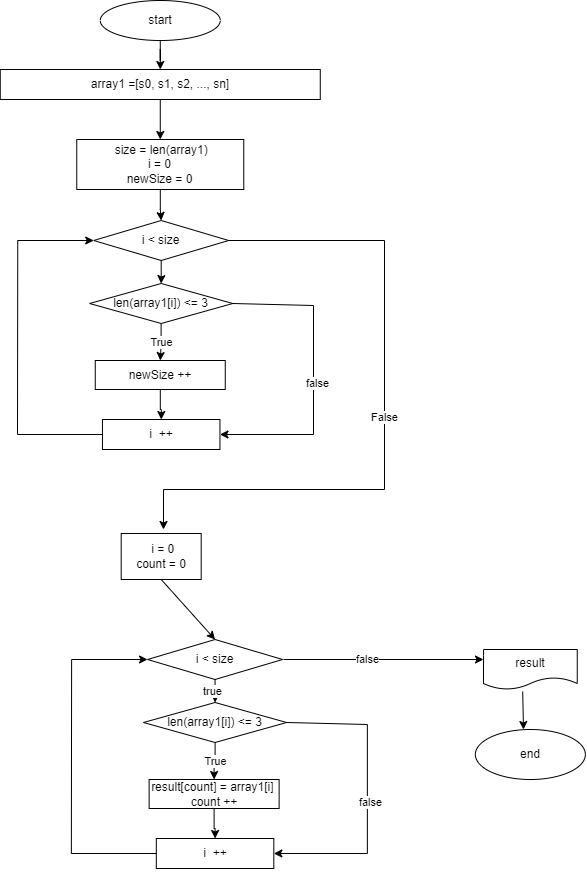

The diagram above was exported from draw.io. Its source (the exported page's mxGraphModel, read from the mxfile embedded in the PNG):
<mxGraphModel dx="1290" dy="574" grid="1" gridSize="10" guides="1" tooltips="1" connect="1" arrows="1" fold="1" page="1" pageScale="1" pageWidth="827" pageHeight="1169" math="0" shadow="0">
  <root>
    <mxCell id="WIyWlLk6GJQsqaUBKTNV-0" />
    <mxCell id="WIyWlLk6GJQsqaUBKTNV-1" parent="WIyWlLk6GJQsqaUBKTNV-0" />
    <mxCell id="DN2RawraIh17u4qW--90-0" value="" style="edgeStyle=orthogonalEdgeStyle;rounded=0;orthogonalLoop=1;jettySize=auto;html=1;" parent="WIyWlLk6GJQsqaUBKTNV-1" source="DN2RawraIh17u4qW--90-1" target="DN2RawraIh17u4qW--90-13" edge="1">
      <mxGeometry relative="1" as="geometry" />
    </mxCell>
    <mxCell id="DN2RawraIh17u4qW--90-1" value="start" style="ellipse;whiteSpace=wrap;html=1;" parent="WIyWlLk6GJQsqaUBKTNV-1" vertex="1">
      <mxGeometry x="206.76" y="31" width="120" height="40" as="geometry" />
    </mxCell>
    <mxCell id="DN2RawraIh17u4qW--90-2" value="" style="edgeStyle=orthogonalEdgeStyle;rounded=0;orthogonalLoop=1;jettySize=auto;html=1;entryX=0.5;entryY=0;entryDx=0;entryDy=0;" parent="WIyWlLk6GJQsqaUBKTNV-1" source="DN2RawraIh17u4qW--90-3" target="DN2RawraIh17u4qW--90-5" edge="1">
      <mxGeometry relative="1" as="geometry" />
    </mxCell>
    <mxCell id="DN2RawraIh17u4qW--90-3" value="&amp;nbsp;size = len(array1)&lt;br&gt;i = 0&lt;br&gt;newSize = 0&lt;br&gt;" style="rounded=0;whiteSpace=wrap;html=1;" parent="WIyWlLk6GJQsqaUBKTNV-1" vertex="1">
      <mxGeometry x="183.26" y="170" width="167" height="50" as="geometry" />
    </mxCell>
    <mxCell id="DN2RawraIh17u4qW--90-4" value="False" style="edgeStyle=orthogonalEdgeStyle;rounded=0;orthogonalLoop=1;jettySize=auto;html=1;" parent="WIyWlLk6GJQsqaUBKTNV-1" source="DN2RawraIh17u4qW--90-5" edge="1">
      <mxGeometry relative="1" as="geometry">
        <mxPoint x="270" y="560" as="targetPoint" />
        <Array as="points">
          <mxPoint x="491" y="271" />
          <mxPoint x="491" y="520" />
          <mxPoint x="270" y="520" />
        </Array>
      </mxGeometry>
    </mxCell>
    <mxCell id="DN2RawraIh17u4qW--90-5" value="i &amp;lt; size" style="rhombus;whiteSpace=wrap;html=1;" parent="WIyWlLk6GJQsqaUBKTNV-1" vertex="1">
      <mxGeometry x="200.2" y="251" width="135" height="40" as="geometry" />
    </mxCell>
    <mxCell id="DN2RawraIh17u4qW--90-6" value="i&amp;nbsp; ++" style="whiteSpace=wrap;html=1;" parent="WIyWlLk6GJQsqaUBKTNV-1" vertex="1">
      <mxGeometry x="208.95" y="450" width="117.5" height="30" as="geometry" />
    </mxCell>
    <mxCell id="DN2RawraIh17u4qW--90-7" style="edgeStyle=orthogonalEdgeStyle;rounded=0;orthogonalLoop=1;jettySize=auto;html=1;exitX=0.5;exitY=1;exitDx=0;exitDy=0;entryX=0.5;entryY=1;entryDx=0;entryDy=0;" parent="WIyWlLk6GJQsqaUBKTNV-1" source="DN2RawraIh17u4qW--90-6" target="DN2RawraIh17u4qW--90-6" edge="1">
      <mxGeometry relative="1" as="geometry" />
    </mxCell>
    <mxCell id="DN2RawraIh17u4qW--90-8" value="" style="endArrow=classic;html=1;rounded=0;entryX=0;entryY=0.5;entryDx=0;entryDy=0;exitX=0;exitY=0.5;exitDx=0;exitDy=0;" parent="WIyWlLk6GJQsqaUBKTNV-1" source="DN2RawraIh17u4qW--90-6" target="DN2RawraIh17u4qW--90-5" edge="1">
      <mxGeometry width="50" height="50" relative="1" as="geometry">
        <mxPoint x="270.25" y="531" as="sourcePoint" />
        <mxPoint x="124.25" y="321" as="targetPoint" />
        <Array as="points">
          <mxPoint x="124" y="465" />
          <mxPoint x="124.25" y="271" />
        </Array>
      </mxGeometry>
    </mxCell>
    <mxCell id="DN2RawraIh17u4qW--90-10" value="result" style="shape=document;whiteSpace=wrap;html=1;boundedLbl=1;" parent="WIyWlLk6GJQsqaUBKTNV-1" vertex="1">
      <mxGeometry x="590" y="680" width="93.75" height="40" as="geometry" />
    </mxCell>
    <mxCell id="DN2RawraIh17u4qW--90-11" value="end" style="ellipse;whiteSpace=wrap;html=1;" parent="WIyWlLk6GJQsqaUBKTNV-1" vertex="1">
      <mxGeometry x="581.87" y="760" width="110" height="50" as="geometry" />
    </mxCell>
    <mxCell id="DN2RawraIh17u4qW--90-12" value="" style="edgeStyle=orthogonalEdgeStyle;rounded=0;orthogonalLoop=1;jettySize=auto;html=1;" parent="WIyWlLk6GJQsqaUBKTNV-1" source="DN2RawraIh17u4qW--90-13" target="DN2RawraIh17u4qW--90-3" edge="1">
      <mxGeometry relative="1" as="geometry" />
    </mxCell>
    <mxCell id="DN2RawraIh17u4qW--90-13" value="array1 =[s0, s1, s2, ..., sn]" style="rounded=0;whiteSpace=wrap;html=1;" parent="WIyWlLk6GJQsqaUBKTNV-1" vertex="1">
      <mxGeometry x="106.76" y="100" width="320" height="30" as="geometry" />
    </mxCell>
    <mxCell id="DN2RawraIh17u4qW--90-14" value="" style="edgeStyle=orthogonalEdgeStyle;rounded=0;orthogonalLoop=1;jettySize=auto;html=1;exitX=0.5;exitY=1;exitDx=0;exitDy=0;" parent="WIyWlLk6GJQsqaUBKTNV-1" source="DN2RawraIh17u4qW--90-5" target="DN2RawraIh17u4qW--90-17" edge="1">
      <mxGeometry relative="1" as="geometry">
        <mxPoint x="272.25" y="291" as="sourcePoint" />
        <mxPoint x="272.25" y="391" as="targetPoint" />
      </mxGeometry>
    </mxCell>
    <mxCell id="DN2RawraIh17u4qW--90-15" value="True" style="edgeStyle=orthogonalEdgeStyle;rounded=0;orthogonalLoop=1;jettySize=auto;html=1;" parent="WIyWlLk6GJQsqaUBKTNV-1" source="DN2RawraIh17u4qW--90-17" target="DN2RawraIh17u4qW--90-24" edge="1">
      <mxGeometry relative="1" as="geometry" />
    </mxCell>
    <mxCell id="DN2RawraIh17u4qW--90-17" value="len(array1[i]) &amp;lt;= 3" style="rhombus;whiteSpace=wrap;html=1;" parent="WIyWlLk6GJQsqaUBKTNV-1" vertex="1">
      <mxGeometry x="196.14" y="314" width="143.12" height="40" as="geometry" />
    </mxCell>
    <mxCell id="DN2RawraIh17u4qW--90-23" value="" style="edgeStyle=orthogonalEdgeStyle;rounded=0;orthogonalLoop=1;jettySize=auto;html=1;" parent="WIyWlLk6GJQsqaUBKTNV-1" source="DN2RawraIh17u4qW--90-24" target="DN2RawraIh17u4qW--90-6" edge="1">
      <mxGeometry relative="1" as="geometry" />
    </mxCell>
    <mxCell id="DN2RawraIh17u4qW--90-24" value="newSize ++" style="whiteSpace=wrap;html=1;" parent="WIyWlLk6GJQsqaUBKTNV-1" vertex="1">
      <mxGeometry x="201.76" y="391" width="130" height="29" as="geometry" />
    </mxCell>
    <mxCell id="C6-ZVKKrHEAiGOey12e3-3" value="" style="endArrow=classic;html=1;rounded=0;exitX=1;exitY=0.5;exitDx=0;exitDy=0;entryX=1;entryY=0.5;entryDx=0;entryDy=0;" edge="1" parent="WIyWlLk6GJQsqaUBKTNV-1" source="DN2RawraIh17u4qW--90-17" target="DN2RawraIh17u4qW--90-6">
      <mxGeometry width="50" height="50" relative="1" as="geometry">
        <mxPoint x="430" y="380" as="sourcePoint" />
        <mxPoint x="390" y="480" as="targetPoint" />
        <Array as="points">
          <mxPoint x="420" y="336" />
          <mxPoint x="420" y="465" />
        </Array>
      </mxGeometry>
    </mxCell>
    <mxCell id="C6-ZVKKrHEAiGOey12e3-4" value="false" style="edgeLabel;html=1;align=center;verticalAlign=middle;resizable=0;points=[];" vertex="1" connectable="0" parent="C6-ZVKKrHEAiGOey12e3-3">
      <mxGeometry x="0.0417" y="3" relative="1" as="geometry">
        <mxPoint as="offset" />
      </mxGeometry>
    </mxCell>
    <mxCell id="C6-ZVKKrHEAiGOey12e3-5" value="&amp;nbsp;i = 0&lt;br&gt;count = 0" style="rounded=0;whiteSpace=wrap;html=1;" vertex="1" parent="WIyWlLk6GJQsqaUBKTNV-1">
      <mxGeometry x="227.7" y="564" width="80" height="46" as="geometry" />
    </mxCell>
    <mxCell id="C6-ZVKKrHEAiGOey12e3-6" value="" style="endArrow=classic;html=1;rounded=0;exitX=0.5;exitY=1;exitDx=0;exitDy=0;entryX=0.5;entryY=0;entryDx=0;entryDy=0;" edge="1" parent="WIyWlLk6GJQsqaUBKTNV-1" source="C6-ZVKKrHEAiGOey12e3-5" target="C6-ZVKKrHEAiGOey12e3-19">
      <mxGeometry width="50" height="50" relative="1" as="geometry">
        <mxPoint x="450" y="540" as="sourcePoint" />
        <mxPoint x="270" y="600" as="targetPoint" />
      </mxGeometry>
    </mxCell>
    <mxCell id="C6-ZVKKrHEAiGOey12e3-10" style="edgeStyle=orthogonalEdgeStyle;rounded=0;orthogonalLoop=1;jettySize=auto;html=1;exitX=0.5;exitY=1;exitDx=0;exitDy=0;entryX=0.5;entryY=1;entryDx=0;entryDy=0;" edge="1" parent="WIyWlLk6GJQsqaUBKTNV-1">
      <mxGeometry relative="1" as="geometry">
        <mxPoint x="277.70000000000005" y="490" as="sourcePoint" />
        <mxPoint x="277.70000000000005" y="490" as="targetPoint" />
      </mxGeometry>
    </mxCell>
    <mxCell id="C6-ZVKKrHEAiGOey12e3-19" value="i &amp;lt; size" style="rhombus;whiteSpace=wrap;html=1;movable=1;resizable=1;rotatable=1;deletable=1;editable=1;locked=0;connectable=1;" vertex="1" parent="WIyWlLk6GJQsqaUBKTNV-1">
      <mxGeometry x="254.06" y="670" width="135" height="40" as="geometry" />
    </mxCell>
    <mxCell id="C6-ZVKKrHEAiGOey12e3-20" value="i&amp;nbsp; ++" style="whiteSpace=wrap;html=1;movable=1;resizable=1;rotatable=1;deletable=1;editable=1;locked=0;connectable=1;" vertex="1" parent="WIyWlLk6GJQsqaUBKTNV-1">
      <mxGeometry x="262.81" y="869" width="117.5" height="30" as="geometry" />
    </mxCell>
    <mxCell id="C6-ZVKKrHEAiGOey12e3-21" style="edgeStyle=orthogonalEdgeStyle;rounded=0;orthogonalLoop=1;jettySize=auto;html=1;exitX=0.5;exitY=1;exitDx=0;exitDy=0;entryX=0.5;entryY=1;entryDx=0;entryDy=0;movable=1;resizable=1;rotatable=1;deletable=1;editable=1;locked=0;connectable=1;" edge="1" parent="WIyWlLk6GJQsqaUBKTNV-1" source="C6-ZVKKrHEAiGOey12e3-20" target="C6-ZVKKrHEAiGOey12e3-20">
      <mxGeometry relative="1" as="geometry" />
    </mxCell>
    <mxCell id="C6-ZVKKrHEAiGOey12e3-22" value="" style="endArrow=classic;html=1;rounded=0;entryX=0;entryY=0.5;entryDx=0;entryDy=0;exitX=0;exitY=0.5;exitDx=0;exitDy=0;movable=1;resizable=1;rotatable=1;deletable=1;editable=1;locked=0;connectable=1;" edge="1" parent="WIyWlLk6GJQsqaUBKTNV-1" source="C6-ZVKKrHEAiGOey12e3-20" target="C6-ZVKKrHEAiGOey12e3-19">
      <mxGeometry width="50" height="50" relative="1" as="geometry">
        <mxPoint x="324.11" y="950" as="sourcePoint" />
        <mxPoint x="178.11" y="740" as="targetPoint" />
        <Array as="points">
          <mxPoint x="177.86" y="884" />
          <mxPoint x="178.11" y="690" />
        </Array>
      </mxGeometry>
    </mxCell>
    <mxCell id="C6-ZVKKrHEAiGOey12e3-23" value="" style="edgeStyle=orthogonalEdgeStyle;rounded=0;orthogonalLoop=1;jettySize=auto;html=1;exitX=0.5;exitY=1;exitDx=0;exitDy=0;movable=1;resizable=1;rotatable=1;deletable=1;editable=1;locked=0;connectable=1;" edge="1" parent="WIyWlLk6GJQsqaUBKTNV-1" source="C6-ZVKKrHEAiGOey12e3-19" target="C6-ZVKKrHEAiGOey12e3-25">
      <mxGeometry relative="1" as="geometry">
        <mxPoint x="326.11" y="710" as="sourcePoint" />
        <mxPoint x="326.11" y="810" as="targetPoint" />
      </mxGeometry>
    </mxCell>
    <mxCell id="C6-ZVKKrHEAiGOey12e3-34" value="true" style="edgeLabel;html=1;align=center;verticalAlign=middle;resizable=0;points=[];" vertex="1" connectable="0" parent="C6-ZVKKrHEAiGOey12e3-23">
      <mxGeometry x="-0.0618" y="-3" relative="1" as="geometry">
        <mxPoint as="offset" />
      </mxGeometry>
    </mxCell>
    <mxCell id="C6-ZVKKrHEAiGOey12e3-24" value="True" style="edgeStyle=orthogonalEdgeStyle;rounded=0;orthogonalLoop=1;jettySize=auto;html=1;movable=1;resizable=1;rotatable=1;deletable=1;editable=1;locked=0;connectable=1;" edge="1" parent="WIyWlLk6GJQsqaUBKTNV-1" source="C6-ZVKKrHEAiGOey12e3-25" target="C6-ZVKKrHEAiGOey12e3-27">
      <mxGeometry relative="1" as="geometry" />
    </mxCell>
    <mxCell id="C6-ZVKKrHEAiGOey12e3-25" value="len(array1[i]) &amp;lt;= 3" style="rhombus;whiteSpace=wrap;html=1;movable=1;resizable=1;rotatable=1;deletable=1;editable=1;locked=0;connectable=1;" vertex="1" parent="WIyWlLk6GJQsqaUBKTNV-1">
      <mxGeometry x="250" y="733" width="143.12" height="40" as="geometry" />
    </mxCell>
    <mxCell id="C6-ZVKKrHEAiGOey12e3-26" value="" style="edgeStyle=orthogonalEdgeStyle;rounded=0;orthogonalLoop=1;jettySize=auto;html=1;movable=1;resizable=1;rotatable=1;deletable=1;editable=1;locked=0;connectable=1;" edge="1" parent="WIyWlLk6GJQsqaUBKTNV-1" source="C6-ZVKKrHEAiGOey12e3-27" target="C6-ZVKKrHEAiGOey12e3-20">
      <mxGeometry relative="1" as="geometry" />
    </mxCell>
    <mxCell id="C6-ZVKKrHEAiGOey12e3-27" value="result[count] = array1[i]&amp;nbsp;&lt;br&gt;count ++" style="whiteSpace=wrap;html=1;movable=1;resizable=1;rotatable=1;deletable=1;editable=1;locked=0;connectable=1;" vertex="1" parent="WIyWlLk6GJQsqaUBKTNV-1">
      <mxGeometry x="255.62" y="810" width="130" height="29" as="geometry" />
    </mxCell>
    <mxCell id="C6-ZVKKrHEAiGOey12e3-28" value="" style="endArrow=classic;html=1;rounded=0;exitX=1;exitY=0.5;exitDx=0;exitDy=0;entryX=1;entryY=0.5;entryDx=0;entryDy=0;movable=1;resizable=1;rotatable=1;deletable=1;editable=1;locked=0;connectable=1;" edge="1" parent="WIyWlLk6GJQsqaUBKTNV-1" source="C6-ZVKKrHEAiGOey12e3-25" target="C6-ZVKKrHEAiGOey12e3-20">
      <mxGeometry width="50" height="50" relative="1" as="geometry">
        <mxPoint x="483.86" y="799" as="sourcePoint" />
        <mxPoint x="443.86" y="899" as="targetPoint" />
        <Array as="points">
          <mxPoint x="473.86" y="755" />
          <mxPoint x="473.86" y="884" />
        </Array>
      </mxGeometry>
    </mxCell>
    <mxCell id="C6-ZVKKrHEAiGOey12e3-29" value="false" style="edgeLabel;html=1;align=center;verticalAlign=middle;resizable=1;points=[];movable=1;rotatable=1;deletable=1;editable=1;locked=0;connectable=1;" vertex="1" connectable="0" parent="C6-ZVKKrHEAiGOey12e3-28">
      <mxGeometry x="0.0417" y="3" relative="1" as="geometry">
        <mxPoint as="offset" />
      </mxGeometry>
    </mxCell>
    <mxCell id="C6-ZVKKrHEAiGOey12e3-31" value="" style="endArrow=classic;html=1;rounded=0;" edge="1" parent="WIyWlLk6GJQsqaUBKTNV-1">
      <mxGeometry width="50" height="50" relative="1" as="geometry">
        <mxPoint x="390" y="690" as="sourcePoint" />
        <mxPoint x="590" y="690" as="targetPoint" />
      </mxGeometry>
    </mxCell>
    <mxCell id="C6-ZVKKrHEAiGOey12e3-33" value="false" style="edgeLabel;html=1;align=center;verticalAlign=middle;resizable=0;points=[];" vertex="1" connectable="0" parent="C6-ZVKKrHEAiGOey12e3-31">
      <mxGeometry x="-0.172" y="1" relative="1" as="geometry">
        <mxPoint as="offset" />
      </mxGeometry>
    </mxCell>
    <mxCell id="C6-ZVKKrHEAiGOey12e3-32" value="" style="endArrow=classic;html=1;rounded=0;exitX=0.418;exitY=1.05;exitDx=0;exitDy=0;exitPerimeter=0;" edge="1" parent="WIyWlLk6GJQsqaUBKTNV-1" source="DN2RawraIh17u4qW--90-10">
      <mxGeometry width="50" height="50" relative="1" as="geometry">
        <mxPoint x="450" y="660" as="sourcePoint" />
        <mxPoint x="630" y="760" as="targetPoint" />
      </mxGeometry>
    </mxCell>
  </root>
</mxGraphModel>